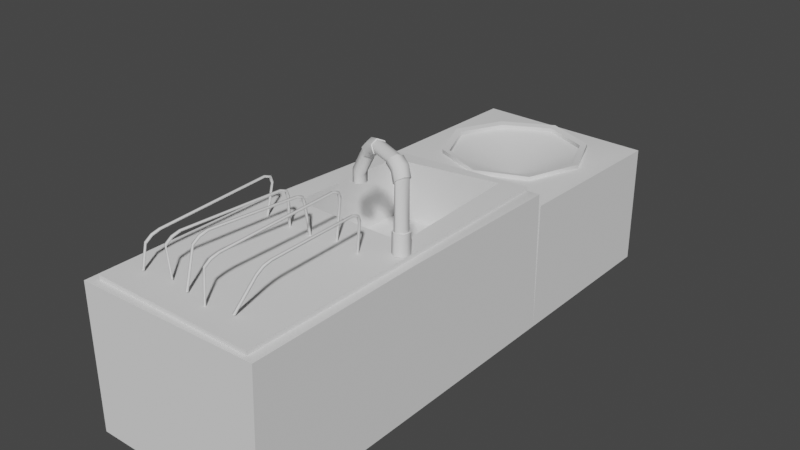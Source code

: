 # Source: dishwashing_station.blend  (saved by Blender 3.4.6; exported with 4.5.12 LTS)
import bpy
from mathutils import Matrix  # noqa: F401  (used for matrix-valued properties, if any)

bpy.ops.wm.read_factory_settings(use_empty=True)
scene = bpy.context.scene
scene.name = 'Scene'

# ---- collections
col_collection = bpy.data.collections.new('Collection'); scene.collection.children.link(col_collection)

# ---- node groups
ng_auto_smooth = bpy.data.node_groups.new('Auto Smooth', 'GeometryNodeTree')
_s = ng_auto_smooth.interface.new_socket(name='Geometry', in_out='OUTPUT', socket_type='NodeSocketGeometry')
_s = ng_auto_smooth.interface.new_socket(name='Geometry', in_out='INPUT', socket_type='NodeSocketGeometry')
_s = ng_auto_smooth.interface.new_socket(name='Angle', in_out='INPUT', socket_type='NodeSocketFloat')
_s.subtype = 'ANGLE'
_s.min_value = 0.0
_s.max_value = 3.142
ng_auto_smooth.is_modifier = True
_N = ng_auto_smooth.nodes; _L = ng_auto_smooth.links
n0 = _N.new('NodeGroupOutput'); n0.name = 'Group Output'; n0.location = (480, -100)
n1 = _N.new('NodeGroupInput'); n1.name = 'Group Input'; n1.location = (-420, -300)
n2 = _N.new('NodeGroupInput'); n2.name = 'Group Input.001'; n2.location = (-60, -100)
n3 = _N.new('GeometryNodeSetShadeSmooth'); n3.name = 'Set Shade Smooth'; n3.location = (120, -100)
n3.domain = 'EDGE'
n4 = _N.new('GeometryNodeSetShadeSmooth'); n4.name = 'Set Shade Smooth.001'; n4.location = (300, -100)
n5 = _N.new('GeometryNodeInputMeshEdgeAngle'); n5.name = 'Edge Angle'; n5.location = (-420, -220)
n6 = _N.new('GeometryNodeInputEdgeSmooth'); n6.name = 'Is Edge Smooth'; n6.location = (-60, -160)
n7 = _N.new('GeometryNodeInputShadeSmooth'); n7.name = 'Is Face Smooth'; n7.location = (-240, -340)
n8 = _N.new('FunctionNodeBooleanMath'); n8.name = 'Boolean Math'; n8.location = (-60, -220)
n9 = _N.new('FunctionNodeCompare'); n9.name = 'Compare'; n9.location = (-240, -180)
n9.operation = 'LESS_EQUAL'
_L.new(n5.outputs[0], n9.inputs[0])
_L.new(n4.outputs[0], n0.inputs[0])
_L.new(n1.outputs[1], n9.inputs[1])
_L.new(n9.outputs[0], n8.inputs[0])
_L.new(n7.outputs[0], n8.inputs[1])
_L.new(n2.outputs[0], n3.inputs[0])
_L.new(n6.outputs[0], n3.inputs[1])
_L.new(n3.outputs[0], n4.inputs[0])
_L.new(n8.outputs[0], n3.inputs[2])
n0.is_active_output = True

# ---- world
world_world = bpy.data.worlds.new('World'); scene.world = world_world
world_world.use_nodes = True; world_world.node_tree.nodes.clear()
_N = world_world.node_tree.nodes; _L = world_world.node_tree.links
n0 = _N.new('ShaderNodeOutputWorld'); n0.name = 'World Output'; n0.location = (300, 300)
n1 = _N.new('ShaderNodeBackground'); n1.name = 'Background'; n1.location = (10, 300)
n1.inputs[0].default_value = (0.05088, 0.05088, 0.05088, 1.0)
_L.new(n1.outputs[0], n0.inputs[0])
n0.is_active_output = True
world_world.color = (0.05088, 0.05088, 0.05088)
world_world.use_sun_shadow = False
world_world.sun_shadow_jitter_overblur = 0.0

# ---- meshes
me_plane_001 = bpy.data.meshes.new('Plane.001')
me_plane_001.from_pydata([(-1.0, 1.0, 0.0), (1.0, 1.0, 0.0), (-1.0, 3.0, 0.0), (1.0, 3.0, 0.0), (1.0, -1.0, 0.0), (-1.0, 1.0, 0.0), (1.0, 1.0, 0.0), (-1.0, -3.0, 0.0), (1.0, -3.0, 0.0), (-1.0, -1.0, 0.0), (-0.8613, 0.8503, 1.532), (0.9064, -1.0, 1.595), (0.895, 0.893, 1.595), (-0.9064, -1.0, 1.595), (-0.9064, -2.906, 1.595), (0.9064, -2.906, 1.595), (1.0, -1.0, 1.595), (1.013, 0.9439, 1.572), (-1.015, 0.9341, 1.485), (-1.0, -1.0, 1.595), (-1.0, -3.0, 1.595), (1.004, -2.944, 1.586), (-0.6201, -0.793, 1.641), (0.7047, -0.8112, 1.648), (0.6917, 0.6917, 1.691), (-0.6567, 0.6791, 1.579), (-0.9064, -2.906, 1.641), (0.9064, -2.906, 1.641), (-0.9064, -1.0, 1.641), (0.9064, -1.0, 1.641), (0.895, 0.893, 1.641), (-0.8613, 0.8503, 1.579), (-0.6201, -0.793, 0.9723), (0.7047, -0.8112, 0.9792), (0.6978, 0.7172, 1.014), (-0.6567, 0.6791, 0.9099), (0.7427, -0.9873, 2.294), (0.7978, -1.022, 2.354), (0.7039, -0.9687, 2.396), (0.6088, -0.9246, 2.434), (0.657, -0.9552, 2.501), (0.7559, -0.9984, 2.46), (0.3811, -0.8258, 2.429), (0.3468, -0.8186, 2.501), (0.2884, -0.7883, 2.401), (0.2145, -0.7591, 2.333), (0.175, -0.7487, 2.407), (0.2518, -0.7784, 2.474), (-0.01017, -0.6707, 2.126), (-0.01552, -0.6033, 2.151), (0.03429, -0.5544, 2.133), (0.08946, -0.573, 2.091), (0.09481, -0.6404, 2.066), (0.045, -0.6893, 2.084), (0.7994, -1.009, 2.352), (0.6605, -0.9435, 2.497), (0.8517, -0.9676, 2.383), (0.7118, -0.9016, 2.528), (0.8588, -0.8993, 2.36), (0.7196, -0.8338, 2.504), (0.8134, -0.8723, 2.304), (0.6745, -0.8072, 2.449), (0.7607, -0.9133, 2.274), (0.6238, -0.8495, 2.417), (0.6155, -0.917, 2.441), (0.7539, -0.9818, 2.297), (0.8617, -0.9736, 2.388), (0.8154, -0.9492, 2.494), (0.7157, -0.9047, 2.54), (0.8689, -0.8917, 2.362), (0.8248, -0.87, 2.468), (0.7264, -0.8246, 2.51), (0.8123, -0.8598, 2.301), (0.7741, -0.8381, 2.405), (0.6767, -0.7963, 2.442), (0.7504, -0.9076, 2.269), (0.7128, -0.8873, 2.368), (0.62, -0.8469, 2.405), (-0.01227, -0.6716, 1.984), (-0.01763, -0.6041, 1.984), (0.03219, -0.5553, 1.984), (0.08736, -0.5738, 1.984), (0.09271, -0.6413, 1.984), (0.04289, -0.6901, 1.984), (0.8778, -0.9989, 1.86), (0.8179, -1.036, 1.861), (0.7606, -1.002, 1.857), (0.8799, -0.9277, 1.857), (0.8225, -0.8935, 1.853), (0.7631, -0.9305, 1.854), (0.826, -1.065, 1.646), (0.7482, -1.02, 1.641), (0.904, -1.021, 1.646), (0.9046, -0.9312, 1.641), (0.8268, -0.8858, 1.636), (0.7488, -0.9304, 1.637), (0.8178, -1.054, 1.862), (0.745, -1.01, 1.857), (0.8932, -1.008, 1.862), (0.8955, -0.9189, 1.857), (0.8225, -0.8756, 1.853), (0.7476, -0.9215, 1.853), (0.3513, -0.8103, 2.497), (0.1808, -0.7409, 2.404), (0.3584, -0.7488, 2.532), (0.1874, -0.6787, 2.441), (0.3978, -0.695, 2.505), (0.2272, -0.6255, 2.413), (0.4291, -0.7024, 2.444), (0.2603, -0.6344, 2.347), (0.4218, -0.7637, 2.409), (0.254, -0.6968, 2.31), (0.2139, -0.7499, 2.338), (0.3825, -0.8176, 2.435), (0.3557, -0.7484, 2.542), (0.2597, -0.708, 2.515), (0.1812, -0.677, 2.449), (0.4, -0.6864, 2.51), (0.3043, -0.647, 2.484), (0.2274, -0.6161, 2.417), (0.4339, -0.6947, 2.439), (0.3412, -0.6557, 2.411), (0.2666, -0.6275, 2.343), (0.4248, -0.7641, 2.399), (0.3338, -0.7268, 2.369), (0.2602, -0.699, 2.302), (0.5085, -1.205, 1.644), (0.5143, -1.225, 1.641), (0.5343, -1.219, 1.638), (0.5285, -1.199, 1.641), (0.4545, -2.63, 1.663), (0.4616, -2.613, 1.653), (0.4802, -2.622, 1.649), (0.4732, -2.64, 1.659), (0.5746, -1.242, 1.996), (0.5972, -1.36, 2.1), (0.5893, -1.281, 2.07), (0.5777, -1.257, 1.979), (0.6005, -1.374, 2.084), (0.5925, -1.295, 2.053), (0.5984, -1.252, 1.979), (0.6212, -1.369, 2.085), (0.6133, -1.291, 2.054), (0.6179, -1.356, 2.101), (0.5953, -1.238, 1.996), (0.61, -1.277, 2.07), (0.6252, -2.347, 2.103), (0.5926, -2.487, 2.014), (0.6169, -2.431, 2.077), (0.629, -2.336, 2.086), (0.5964, -2.476, 1.995), (0.6207, -2.42, 2.059), (0.6495, -2.342, 2.087), (0.6169, -2.482, 1.997), (0.6412, -2.426, 2.061), (0.6131, -2.493, 2.015), (0.6457, -2.352, 2.105), (0.6373, -2.437, 2.079), (0.2098, -1.15, 1.639), (0.2156, -1.17, 1.636), (0.2356, -1.164, 1.632), (0.2299, -1.144, 1.636), (0.1553, -2.674, 1.644), (0.1623, -2.657, 1.634), (0.181, -2.666, 1.631), (0.1739, -2.683, 1.641), (0.2709, -1.159, 2.094), (0.2935, -1.276, 2.199), (0.2857, -1.198, 2.168), (0.274, -1.173, 2.077), (0.2969, -1.29, 2.183), (0.2889, -1.212, 2.152), (0.2948, -1.169, 2.078), (0.3176, -1.286, 2.183), (0.3096, -1.207, 2.152), (0.3142, -1.272, 2.199), (0.2917, -1.154, 2.095), (0.3064, -1.193, 2.169), (0.1975, -2.512, 2.091), (0.165, -2.652, 2.001), (0.1892, -2.596, 2.065), (0.2014, -2.501, 2.073), (0.1687, -2.641, 1.983), (0.1931, -2.585, 2.047), (0.2219, -2.507, 2.075), (0.1893, -2.647, 1.984), (0.2136, -2.591, 2.048), (0.1855, -2.658, 2.003), (0.218, -2.517, 2.092), (0.2097, -2.602, 2.066), (-0.05164, -1.222, 1.64), (-0.04731, -1.239, 1.639), (-0.02727, -1.233, 1.636), (-0.0316, -1.216, 1.637), (-0.1109, -2.63, 1.663), (-0.1038, -2.613, 1.653), (-0.08518, -2.622, 1.649), (-0.09225, -2.64, 1.659), (-0.02599, -1.304, 2.014), (-0.003403, -1.422, 2.118), (-0.01127, -1.343, 2.088), (-0.02293, -1.319, 1.997), (-4.482e-05, -1.436, 2.102), (-0.008059, -1.357, 2.071), (-0.002183, -1.314, 1.997), (0.02065, -1.431, 2.103), (0.01267, -1.353, 2.072), (0.01729, -1.418, 2.119), (-0.005247, -1.3, 2.014), (0.009457, -1.339, 2.088), (-0.06566, -2.394, 2.158), (-0.09822, -2.535, 2.068), (-0.07398, -2.479, 2.132), (-0.0618, -2.384, 2.14), (-0.09446, -2.524, 2.05), (-0.0701, -2.468, 2.114), (-0.04132, -2.39, 2.141), (-0.07394, -2.53, 2.051), (-0.04962, -2.474, 2.115), (-0.07771, -2.541, 2.069), (-0.04517, -2.4, 2.159), (-0.0535, -2.484, 2.133), (-0.3157, -1.217, 1.645), (-0.3099, -1.237, 1.642), (-0.2898, -1.231, 1.639), (-0.2956, -1.211, 1.642), (-0.3705, -2.571, 1.66), (-0.3634, -2.553, 1.65), (-0.3448, -2.563, 1.647), (-0.3518, -2.58, 1.657), (-0.2477, -1.286, 2.002), (-0.2251, -1.404, 2.107), (-0.233, -1.325, 2.076), (-0.2446, -1.301, 1.985), (-0.2218, -1.417, 2.09), (-0.2298, -1.339, 2.059), (-0.2239, -1.296, 1.986), (-0.2011, -1.413, 2.091), (-0.209, -1.334, 2.06), (-0.2044, -1.399, 2.107), (-0.227, -1.281, 2.003), (-0.2123, -1.32, 2.076), (-0.3243, -2.471, 2.098), (-0.3569, -2.612, 2.008), (-0.3326, -2.556, 2.072), (-0.3204, -2.461, 2.08), (-0.3531, -2.601, 1.99), (-0.3287, -2.545, 2.054), (-0.3, -2.467, 2.082), (-0.3326, -2.607, 1.991), (-0.3083, -2.551, 2.055), (-0.3363, -2.618, 2.01), (-0.3038, -2.477, 2.099), (-0.3121, -2.561, 2.073), (-0.6224, -1.205, 1.644), (-0.6166, -1.225, 1.641), (-0.5966, -1.219, 1.638), (-0.6023, -1.199, 1.641), (-0.6763, -2.63, 1.663), (-0.6692, -2.613, 1.653), (-0.6506, -2.622, 1.649), (-0.6577, -2.64, 1.659), (-0.5846, -1.155, 1.996), (-0.562, -1.273, 2.1), (-0.5699, -1.194, 2.07), (-0.5815, -1.17, 1.979), (-0.5586, -1.287, 2.084), (-0.5666, -1.208, 2.053), (-0.5608, -1.165, 1.979), (-0.5379, -1.283, 2.085), (-0.5459, -1.204, 2.054), (-0.5413, -1.269, 2.101), (-0.5638, -1.151, 1.996), (-0.5491, -1.19, 2.07), (-0.605, -2.465, 2.018), (-0.6376, -2.605, 1.929), (-0.6133, -2.549, 1.992), (-0.6012, -2.454, 2.001), (-0.6338, -2.594, 1.91), (-0.6095, -2.538, 1.974), (-0.5807, -2.46, 2.002), (-0.6133, -2.6, 1.912), (-0.589, -2.544, 1.975), (-0.6171, -2.611, 1.93), (-0.5845, -2.47, 2.02), (-0.5929, -2.554, 1.994), (0.5202, 1.48, 1.45), (0.5757, 1.424, 1.464), (0.006126, 1.206, 1.457), (0.006126, 1.285, 1.443), (-1.005, 3.001, 1.371), (-1.0, 1.0, 1.419), (1.0, 1.0, 1.419), (1.011, 2.97, 1.375), (-0.5202, 1.48, 1.45), (-0.5757, 1.424, 1.464), (-0.8197, 2.0, 1.464), (-0.7407, 2.0, 1.45), (0.0, 2.0, 1.14), (-0.5884, 2.575, 1.395), (-0.5329, 2.519, 1.381), (-0.5757, 1.424, 1.419), (-0.5202, 1.48, 1.405), (0.5757, 1.424, 1.419), (0.5202, 1.48, 1.405), (0.5757, 2.576, 1.419), (0.5202, 2.52, 1.405), (-0.7407, 2.0, 1.405), (-0.8197, 2.0, 1.419), (0.006126, 1.285, 1.398), (0.006126, 1.206, 1.411), (0.7451, 1.983, 1.426), (0.8241, 1.983, 1.44), (0.0, 2.741, 1.405), (0.0, 2.82, 1.419), (0.7451, 1.983, 1.472), (0.8241, 1.983, 1.486), (0.5757, 2.576, 1.464), (0.5202, 2.52, 1.45), (0.0, 2.741, 1.45), (0.0, 2.82, 1.464), (-0.5884, 2.575, 1.44), (-0.5329, 2.519, 1.426)], [], [(0, 2, 3, 1), (9, 5, 6, 4), (7, 9, 4, 8), (13, 14, 26, 28), (10, 13, 28, 31), (9, 7, 20, 19), (4, 6, 17, 16), (5, 9, 19, 18), (7, 8, 21, 20), (6, 5, 18, 17), (8, 4, 16, 21), (12, 11, 16, 17), (10, 12, 17, 18), (14, 13, 19, 20), (15, 14, 20, 21), (13, 10, 18, 19), (11, 15, 21, 16), (24, 25, 35, 34), (26, 27, 29, 28), (11, 12, 30, 29), (15, 11, 29, 27), (14, 15, 27, 26), (12, 10, 31, 30), (23, 22, 28, 29), (24, 23, 29, 30), (25, 24, 30, 31), (22, 25, 31, 28), (32, 33, 34, 35), (22, 23, 33, 32), (25, 22, 32, 35), (23, 24, 34, 33), (55, 102, 113, 64), (85, 54, 65, 86), (109, 51, 50, 107), (111, 52, 51, 109), (112, 53, 52, 111), (46, 45, 44, 47), (87, 58, 56, 84), (105, 49, 48, 103), (88, 60, 58, 87), (89, 62, 60, 88), (86, 65, 62, 89), (40, 39, 38, 41), (57, 104, 102, 55), (107, 50, 49, 105), (59, 106, 104, 57), (61, 108, 106, 59), (63, 110, 108, 61), (64, 113, 110, 63), (61, 59, 71, 74), (54, 56, 66, 37), (58, 60, 72, 69), (62, 65, 36, 75), (65, 54, 37, 36), (59, 57, 68, 71), (63, 61, 74, 77), (56, 58, 69, 66), (64, 63, 77, 39), (60, 62, 75, 72), (55, 64, 39, 40), (57, 55, 40, 68), (84, 56, 54, 85), (41, 38, 36, 37), (37, 66, 67, 41), (41, 67, 68, 40), (66, 69, 70, 67), (67, 70, 71, 68), (69, 72, 73, 70), (70, 73, 74, 71), (72, 75, 76, 73), (73, 76, 77, 74), (75, 36, 38, 76), (76, 38, 39, 77), (50, 51, 81, 80), (49, 50, 80, 79), (48, 49, 79, 78), (52, 53, 83, 82), (53, 48, 78, 83), (51, 52, 82, 81), (83, 78, 79, 80, 81, 82), (84, 85, 96, 98), (88, 87, 99, 100), (89, 88, 100, 101), (85, 86, 97, 96), (92, 98, 96, 90), (91, 97, 101, 95), (95, 101, 100, 94), (94, 100, 99, 93), (93, 99, 98, 92), (90, 96, 97, 91), (90, 91, 95, 94, 93, 92), (87, 84, 98, 99), (86, 89, 101, 97), (103, 112, 45, 46), (105, 103, 46, 116), (109, 107, 119, 122), (102, 104, 114, 43), (106, 108, 120, 117), (110, 113, 42, 123), (113, 102, 43, 42), (107, 105, 116, 119), (111, 109, 122, 125), (104, 106, 117, 114), (112, 111, 125, 45), (108, 110, 123, 120), (103, 48, 53, 112), (47, 44, 42, 43), (43, 114, 115, 47), (47, 115, 116, 46), (114, 117, 118, 115), (115, 118, 119, 116), (117, 120, 121, 118), (118, 121, 122, 119), (120, 123, 124, 121), (121, 124, 125, 122), (123, 42, 44, 124), (124, 44, 45, 125), (138, 149, 146, 135), (126, 134, 144, 129), (141, 152, 149, 138), (143, 156, 152, 141), (128, 140, 137, 127), (135, 146, 156, 143), (129, 144, 140, 128), (147, 130, 133, 155), (150, 131, 130, 147), (153, 132, 131, 150), (155, 133, 132, 153), (135, 143, 145, 136), (136, 145, 144, 134), (134, 137, 139, 136), (136, 139, 138, 135), (137, 140, 142, 139), (139, 142, 141, 138), (140, 144, 145, 142), (142, 145, 143, 141), (147, 155, 157, 148), (148, 157, 156, 146), (146, 149, 151, 148), (148, 151, 150, 147), (149, 152, 154, 151), (151, 154, 153, 150), (152, 156, 157, 154), (154, 157, 155, 153), (127, 137, 134, 126), (170, 181, 178, 167), (158, 166, 176, 161), (173, 184, 181, 170), (175, 188, 184, 173), (160, 172, 169, 159), (167, 178, 188, 175), (161, 176, 172, 160), (179, 162, 165, 187), (182, 163, 162, 179), (185, 164, 163, 182), (187, 165, 164, 185), (167, 175, 177, 168), (168, 177, 176, 166), (166, 169, 171, 168), (168, 171, 170, 167), (169, 172, 174, 171), (171, 174, 173, 170), (172, 176, 177, 174), (174, 177, 175, 173), (179, 187, 189, 180), (180, 189, 188, 178), (178, 181, 183, 180), (180, 183, 182, 179), (181, 184, 186, 183), (183, 186, 185, 182), (184, 188, 189, 186), (186, 189, 187, 185), (159, 169, 166, 158), (202, 213, 210, 199), (190, 198, 208, 193), (205, 216, 213, 202), (207, 220, 216, 205), (192, 204, 201, 191), (199, 210, 220, 207), (193, 208, 204, 192), (211, 194, 197, 219), (214, 195, 194, 211), (217, 196, 195, 214), (219, 197, 196, 217), (199, 207, 209, 200), (200, 209, 208, 198), (198, 201, 203, 200), (200, 203, 202, 199), (201, 204, 206, 203), (203, 206, 205, 202), (204, 208, 209, 206), (206, 209, 207, 205), (211, 219, 221, 212), (212, 221, 220, 210), (210, 213, 215, 212), (212, 215, 214, 211), (213, 216, 218, 215), (215, 218, 217, 214), (216, 220, 221, 218), (218, 221, 219, 217), (191, 201, 198, 190), (234, 245, 242, 231), (222, 230, 240, 225), (237, 248, 245, 234), (239, 252, 248, 237), (224, 236, 233, 223), (231, 242, 252, 239), (225, 240, 236, 224), (243, 226, 229, 251), (246, 227, 226, 243), (249, 228, 227, 246), (251, 229, 228, 249), (231, 239, 241, 232), (232, 241, 240, 230), (230, 233, 235, 232), (232, 235, 234, 231), (233, 236, 238, 235), (235, 238, 237, 234), (236, 240, 241, 238), (238, 241, 239, 237), (243, 251, 253, 244), (244, 253, 252, 242), (242, 245, 247, 244), (244, 247, 246, 243), (245, 248, 250, 247), (247, 250, 249, 246), (248, 252, 253, 250), (250, 253, 251, 249), (223, 233, 230, 222), (266, 277, 274, 263), (254, 262, 272, 257), (269, 280, 277, 266), (271, 284, 280, 269), (256, 268, 265, 255), (263, 274, 284, 271), (257, 272, 268, 256), (275, 258, 261, 283), (278, 259, 258, 275), (281, 260, 259, 278), (283, 261, 260, 281), (263, 271, 273, 264), (264, 273, 272, 262), (262, 265, 267, 264), (264, 267, 266, 263), (265, 268, 270, 267), (267, 270, 269, 266), (268, 272, 273, 270), (270, 273, 271, 269), (275, 283, 285, 276), (276, 285, 284, 274), (274, 277, 279, 276), (276, 279, 278, 275), (277, 280, 282, 279), (279, 282, 281, 278), (280, 284, 285, 282), (282, 285, 283, 281), (255, 265, 262, 254), (313, 298, 306), (3, 2, 290, 293), (0, 1, 292, 291), (1, 3, 293, 292), (2, 0, 291, 290), (307, 298, 300), (302, 309, 298), (304, 311, 298), (301, 308, 299, 290, 291), (299, 314, 305, 293, 290), (309, 304, 298), (298, 311, 306), (296, 295, 294, 297), (305, 312, 303, 292, 293), (303, 310, 301, 291, 292), (307, 302, 298), (299, 308, 296, 321), (308, 301, 295, 296), (313, 306, 318, 319), (300, 313, 319, 322), (305, 314, 320, 317), (304, 309, 289, 286), (311, 304, 286, 315), (314, 299, 321, 320), (298, 313, 300), (288, 287, 286, 289), (316, 317, 318, 315), (320, 321, 322, 319), (321, 296, 297, 322), (295, 288, 289, 294), (287, 316, 315, 286), (317, 320, 319, 318), (312, 305, 317, 316), (307, 300, 322, 297), (302, 307, 297, 294), (301, 310, 288, 295), (306, 311, 315, 318), (309, 302, 294, 289), (310, 303, 287, 288), (303, 312, 316, 287)])
me_plane_001.polygons.foreach_set('use_smooth', [True] * 297)
_k = set([(0, 1), (0, 2), (0, 291), (1, 3), (1, 292), (2, 3), (2, 290), (3, 293), (4, 6), (4, 8), (5, 6), (5, 9), (5, 18), (6, 17), (7, 8), (7, 9), (7, 20), (8, 21), (10, 12), (10, 13), (10, 31), (11, 12), (11, 15), (12, 30), (13, 14), (14, 15), (14, 26), (15, 27), (16, 17), (16, 21), (17, 18), (18, 19), (19, 20), (20, 21), (22, 23), (22, 25), (22, 32), (23, 24), (23, 33), (24, 25), (24, 34), (25, 35), (26, 27), (26, 28), (27, 29), (28, 31), (29, 30), (30, 31), (32, 33), (32, 35), (33, 34), (34, 35), (36, 37), (36, 75), (37, 66), (39, 40), (39, 77), (40, 68), (42, 43), (42, 123), (43, 114), (45, 46), (45, 125), (46, 116), (54, 56), (54, 65), (55, 57), (55, 64), (56, 58), (57, 59), (58, 60), (59, 61), (60, 62), (61, 63), (62, 65), (63, 64), (66, 69), (68, 71), (69, 72), (71, 74), (72, 75), (74, 77), (78, 79), (78, 83), (79, 80), (80, 81), (81, 82), (82, 83), (84, 85), (84, 87), (85, 86), (86, 89), (87, 88), (88, 89), (90, 91), (90, 92), (91, 95), (92, 93), (93, 94), (94, 95), (96, 97), (96, 98), (97, 101), (98, 99), (99, 100), (100, 101), (102, 104), (102, 113), (103, 105), (103, 112), (104, 106), (105, 107), (106, 108), (107, 109), (108, 110), (109, 111), (110, 113), (111, 112), (114, 117), (116, 119), (117, 120), (119, 122), (120, 123), (122, 125), (286, 289), (286, 315), (287, 288), (287, 316), (288, 295), (289, 294), (290, 291), (290, 293), (291, 292), (292, 293), (294, 297), (295, 296), (296, 321), (297, 322), (299, 308), (299, 314), (300, 307), (300, 313), (301, 308), (301, 310), (302, 307), (302, 309), (303, 310), (303, 312), (304, 309), (304, 311), (305, 312), (305, 314), (306, 311), (306, 313), (315, 318), (316, 317), (317, 320), (318, 319), (319, 322), (320, 321)])
me_plane_001.attributes.new('sharp_edge', 'BOOLEAN', 'EDGE').data.foreach_set('value', [ (min(e.vertices), max(e.vertices)) in _k for e in me_plane_001.edges])
_uv = me_plane_001.uv_layers.new(name='UVMap')
_uv.uv.foreach_set('vector', [0.0, 0.0, 0.0, 1.0, 1.0, 1.0, 1.0, 0.0, 0.0, 0.0, 0.0, 1.0, 1.0, 1.0, 1.0, 0.0, 0.0, 0.0, 0.0, 1.0, 1.0, 1.0, 1.0, 0.0, 0.04679, 1.0, 0.04679, 0.04679, 0.04679, 0.04679, 0.04679, 1.0, 0.04679, 0.9532, 0.04679, 0.0, 0.04679, 0.0, 0.04679, 0.9532, 0.0, 1.0, 0.0, 0.0, 0.0, 0.0, 0.0, 1.0, 1.0, 0.0, 1.0, 1.0, 1.0, 1.0, 1.0, 0.0, 0.0, 1.0, 0.0, 0.0, 0.0, 0.0, 0.0, 1.0, 0.0, 0.0, 1.0, 0.0, 1.0, 0.0, 0.0, 0.0, 1.0, 1.0, 0.0, 1.0, 0.0, 1.0, 1.0, 1.0, 1.0, 0.0, 1.0, 1.0, 1.0, 1.0, 1.0, 0.0, 0.9532, 0.9532, 0.9532, 0.0, 1.0, 0.0, 1.0, 1.0, 0.04679, 0.9532, 0.9532, 0.9532, 1.0, 1.0, 0.0, 1.0, 0.04679, 0.04679, 0.04679, 1.0, 0.0, 1.0, 0.0, 0.0, 0.9532, 0.04679, 0.04679, 0.04679, 0.0, 0.0, 1.0, 0.0, 0.04679, 0.0, 0.04679, 0.9532, 0.0, 1.0, 0.0, 0.0, 0.9532, 1.0, 0.9532, 0.04679, 1.0, 0.0, 1.0, 1.0, 0.8458, 0.8458, 0.1542, 0.8458, 0.1542, 0.8458, 0.8458, 0.8458, 0.04679, 0.04679, 0.9532, 0.04679, 0.9532, 1.0, 0.04679, 1.0, 0.9532, 0.0, 0.9532, 0.9532, 0.9532, 0.9532, 0.9532, 0.0, 0.9532, 0.04679, 0.9532, 1.0, 0.9532, 1.0, 0.9532, 0.04679, 0.04679, 0.04679, 0.9532, 0.04679, 0.9532, 0.04679, 0.04679, 0.04679, 0.9532, 0.9532, 0.04679, 0.9532, 0.04679, 0.9532, 0.9532, 0.9532, 0.8458, 0.1074, 0.1542, 0.1074, 0.04679, 0.0, 0.9532, 0.0, 0.8458, 0.8458, 0.8458, 0.1074, 0.9532, 0.0, 0.9532, 0.9532, 0.1542, 0.8458, 0.8458, 0.8458, 0.9532, 0.9532, 0.04679, 0.9532, 0.1542, 0.1074, 0.1542, 0.8458, 0.04679, 0.9532, 0.04679, 0.0, 0.1542, 0.1074, 0.8458, 0.1074, 0.8458, 0.8458, 0.1542, 0.8458, 0.1542, 0.1074, 0.8458, 0.1074, 0.8458, 0.1074, 0.1542, 0.1074, 0.1542, 0.8458, 0.1542, 0.1074, 0.1542, 0.1074, 0.1542, 0.8458, 0.8458, 0.1074, 0.8458, 0.8458, 0.8458, 0.8458, 0.8458, 0.1074, 0.4144, 1.0, 0.602, 1.0, 0.5926, 0.8333, 0.429, 0.8333, 0.08446, 1.0, 0.2767, 1.0, 0.272, 0.8333, 0.08966, 0.8333, 0.7567, 0.5, 1.0, 0.5, 1.0, 0.3333, 0.7497, 0.3333, 0.7606, 0.6667, 1.0, 0.6667, 1.0, 0.5, 0.7567, 0.5, 0.7574, 0.8333, 1.0, 0.8333, 1.0, 0.6667, 0.7606, 0.6667, 0.7504, 1.0, 0.7574, 0.8333, 0.6667, 0.8192, 0.6667, 0.9295, 0.08341, 0.3333, 0.2776, 0.3333, 0.2789, 0.1667, 0.08157, 0.1667, 0.7471, 0.1667, 1.0, 0.1667, 1.0, 0.0, 0.7504, 0.0, 0.08849, 0.5, 0.2729, 0.5, 0.2776, 0.3333, 0.08341, 0.3333, 0.09186, 0.6667, 0.2705, 0.6667, 0.2729, 0.5, 0.08849, 0.5, 0.08966, 0.8333, 0.272, 0.8333, 0.2705, 0.6667, 0.09186, 0.6667, 0.4144, 1.0, 0.429, 0.8333, 0.3333, 0.8059, 0.3333, 0.8656, 0.408, 0.1667, 0.6068, 0.1667, 0.602, 0.0, 0.4144, 0.0, 0.7497, 0.3333, 1.0, 0.3333, 1.0, 0.1667, 0.7471, 0.1667, 0.4123, 0.3333, 0.6034, 0.3333, 0.6068, 0.1667, 0.408, 0.1667, 0.4264, 0.5, 0.5943, 0.5, 0.6034, 0.3333, 0.4123, 0.3333, 0.4356, 0.6667, 0.5875, 0.6667, 0.5943, 0.5, 0.4264, 0.5, 0.429, 0.8333, 0.5926, 0.8333, 0.5875, 0.6667, 0.4356, 0.6667, 0.4264, 0.5, 0.4123, 0.3333, 0.4123, 0.3333, 0.4264, 0.5, 0.2767, 0.0, 0.2789, 0.1667, 0.2789, 0.1667, 0.2767, 0.0, 0.2776, 0.3333, 0.2729, 0.5, 0.2729, 0.5, 0.2776, 0.3333, 0.2705, 0.6667, 0.272, 0.8333, 0.272, 0.8333, 0.2705, 0.6667, 0.272, 0.8333, 0.2767, 1.0, 0.2767, 1.0, 0.272, 0.8333, 0.4123, 0.3333, 0.408, 0.1667, 0.408, 0.1667, 0.4123, 0.3333, 0.4356, 0.6667, 0.4264, 0.5, 0.4264, 0.5, 0.4356, 0.6667, 0.2789, 0.1667, 0.2776, 0.3333, 0.2776, 0.3333, 0.2789, 0.1667, 0.429, 0.8333, 0.4356, 0.6667, 0.4356, 0.6667, 0.429, 0.8333, 0.2729, 0.5, 0.2705, 0.6667, 0.2705, 0.6667, 0.2729, 0.5, 0.4144, 1.0, 0.429, 0.8333, 0.429, 0.8333, 0.4144, 1.0, 0.408, 0.1667, 0.4144, 0.0, 0.4144, 0.0, 0.408, 0.1667, 0.08157, 0.1667, 0.2789, 0.1667, 0.2767, 0.0, 0.08446, 0.0, 0.3333, 0.8656, 0.3333, 0.8059, 0.272, 0.8333, 0.2767, 1.0, 0.2767, 0.0, 0.2789, 0.1667, 0.3333, 0.1526, 0.3333, 0.0, 0.3333, 0.0, 0.3333, 0.1526, 0.408, 0.1667, 0.4144, 0.0, 0.2789, 0.1667, 0.2776, 0.3333, 0.3333, 0.4, 0.3333, 0.1526, 0.3333, 0.1526, 0.3333, 0.4, 0.4123, 0.3333, 0.408, 0.1667, 0.2776, 0.3333, 0.2729, 0.5, 0.3333, 0.5424, 0.3333, 0.4, 0.3333, 0.4, 0.3333, 0.5424, 0.4264, 0.5, 0.4123, 0.3333, 0.2729, 0.5, 0.2705, 0.6667, 0.3333, 0.6667, 0.3333, 0.5424, 0.3333, 0.5424, 0.3333, 0.6667, 0.4356, 0.6667, 0.4264, 0.5, 0.2705, 0.6667, 0.272, 0.8333, 0.3333, 0.8059, 0.3333, 0.6667, 0.3333, 0.6667, 0.3333, 0.8059, 0.429, 0.8333, 0.4356, 0.6667, 1.0, 0.3333, 1.0, 0.5, 1.0, 0.5, 1.0, 0.3333, 1.0, 0.1667, 1.0, 0.3333, 1.0, 0.3333, 1.0, 0.1667, 1.0, 0.0, 1.0, 0.1667, 1.0, 0.1667, 1.0, 0.0, 1.0, 0.6667, 1.0, 0.8333, 1.0, 0.8333, 1.0, 0.6667, 1.0, 0.8333, 1.0, 1.0, 1.0, 1.0, 1.0, 0.8333, 1.0, 0.5, 1.0, 0.6667, 1.0, 0.6667, 1.0, 0.5, 1.0, 0.8333, 1.0, 0.0, 1.0, 0.1667, 1.0, 0.3333, 1.0, 0.5, 1.0, 0.6667, 0.08157, 0.1667, 0.08446, 0.0, 0.08446, 0.0, 0.08157, 0.1667, 0.08849, 0.5, 0.08341, 0.3333, 0.08341, 0.3333, 0.08849, 0.5, 0.09186, 0.6667, 0.08849, 0.5, 0.08849, 0.5, 0.09186, 0.6667, 0.08446, 1.0, 0.08966, 0.8333, 0.08966, 0.8333, 0.08446, 1.0, 0.0, 0.1667, 0.08157, 0.1667, 0.08446, 0.0, 0.0, 0.0, 0.0, 0.8333, 0.08966, 0.8333, 0.09186, 0.6667, 0.0, 0.6667, 0.0, 0.6667, 0.09186, 0.6667, 0.08849, 0.5, 0.0, 0.5, 0.0, 0.5, 0.08849, 0.5, 0.08341, 0.3333, 0.0, 0.3333, 0.0, 0.3333, 0.08341, 0.3333, 0.08157, 0.1667, 0.0, 0.1667, 0.0, 1.0, 0.08446, 1.0, 0.08966, 0.8333, 0.0, 0.8333, 0.0, 0.0, 0.0, 0.8333, 0.0, 0.6667, 0.0, 0.5, 0.0, 0.3333, 0.0, 0.1667, 0.08341, 0.3333, 0.08157, 0.1667, 0.08157, 0.1667, 0.08341, 0.3333, 0.08966, 0.8333, 0.09186, 0.6667, 0.09186, 0.6667, 0.08966, 0.8333, 0.7504, 1.0, 0.7574, 0.8333, 0.7574, 0.8333, 0.7504, 1.0, 0.7471, 0.1667, 0.7504, 0.0, 0.7504, 0.0, 0.7471, 0.1667, 0.7567, 0.5, 0.7497, 0.3333, 0.7497, 0.3333, 0.7567, 0.5, 0.602, 0.0, 0.6068, 0.1667, 0.6068, 0.1667, 0.602, 0.0, 0.6034, 0.3333, 0.5943, 0.5, 0.5943, 0.5, 0.6034, 0.3333, 0.5875, 0.6667, 0.5926, 0.8333, 0.5926, 0.8333, 0.5875, 0.6667, 0.5926, 0.8333, 0.602, 1.0, 0.602, 1.0, 0.5926, 0.8333, 0.7497, 0.3333, 0.7471, 0.1667, 0.7471, 0.1667, 0.7497, 0.3333, 0.7606, 0.6667, 0.7567, 0.5, 0.7567, 0.5, 0.7606, 0.6667, 0.6068, 0.1667, 0.6034, 0.3333, 0.6034, 0.3333, 0.6068, 0.1667, 0.7574, 0.8333, 0.7606, 0.6667, 0.7606, 0.6667, 0.7574, 0.8333, 0.5943, 0.5, 0.5875, 0.6667, 0.5875, 0.6667, 0.5943, 0.5, 0.7504, 1.0, 1.0, 1.0, 1.0, 0.8333, 0.7574, 0.8333, 0.6667, 0.9295, 0.6667, 0.8192, 0.5926, 0.8333, 0.602, 1.0, 0.602, 0.0, 0.6068, 0.1667, 0.6667, 0.16, 0.6667, 0.0, 0.6667, 0.0, 0.6667, 0.16, 0.7471, 0.1667, 0.7504, 0.0, 0.6068, 0.1667, 0.6034, 0.3333, 0.6667, 0.3686, 0.6667, 0.16, 0.6667, 0.16, 0.6667, 0.3686, 0.7497, 0.3333, 0.7471, 0.1667, 0.6034, 0.3333, 0.5943, 0.5, 0.6667, 0.5209, 0.6667, 0.3686, 0.6667, 0.3686, 0.6667, 0.5209, 0.7567, 0.5, 0.7497, 0.3333, 0.5943, 0.5, 0.5875, 0.6667, 0.6667, 0.6667, 0.6667, 0.5209, 0.6667, 0.5209, 0.6667, 0.6667, 0.7606, 0.6667, 0.7567, 0.5, 0.5875, 0.6667, 0.5926, 0.8333, 0.6667, 0.8192, 0.6667, 0.6667, 0.6667, 0.6667, 0.6667, 0.8192, 0.7574, 0.8333, 0.7606, 0.6667, 0.3637, 0.25, 0.6372, 0.25, 0.6378, 0.0, 0.3631, 0.0, 0.0, 1.0, 0.2572, 1.0, 0.2579, 0.75, 0.0, 0.75, 0.3635, 0.5, 0.6374, 0.5, 0.6372, 0.25, 0.3637, 0.25, 0.3628, 0.75, 0.638, 0.75, 0.6374, 0.5, 0.3635, 0.5, 0.0, 0.5, 0.2549, 0.5, 0.2543, 0.25, 0.0, 0.25, 0.3631, 1.0, 0.6378, 1.0, 0.638, 0.75, 0.3628, 0.75, 0.0, 0.75, 0.2579, 0.75, 0.2549, 0.5, 0.0, 0.5, 0.7349, 1.0, 1.0, 1.0, 1.0, 0.75, 0.734, 0.75, 0.7365, 0.25, 1.0, 0.25, 1.0, 0.0, 0.7349, 0.0, 0.7356, 0.5, 1.0, 0.5, 1.0, 0.25, 0.7365, 0.25, 0.734, 0.75, 1.0, 0.75, 1.0, 0.5, 0.7356, 0.5, 0.3631, 1.0, 0.3628, 0.75, 0.3333, 0.6909, 0.3333, 1.0, 0.3333, 1.0, 0.3333, 0.6909, 0.2579, 0.75, 0.2572, 1.0, 0.2572, 0.0, 0.2543, 0.25, 0.3333, 0.25, 0.3333, 0.25, 0.3333, 0.25, 0.3333, 0.25, 0.3637, 0.25, 0.3631, 0.0, 0.2543, 0.25, 0.2549, 0.5, 0.3333, 0.4336, 0.3333, 0.25, 0.3333, 0.25, 0.3333, 0.4336, 0.3635, 0.5, 0.3637, 0.25, 0.2549, 0.5, 0.2579, 0.75, 0.3333, 0.6909, 0.3333, 0.4336, 0.3333, 0.4336, 0.3333, 0.6909, 0.3628, 0.75, 0.3635, 0.5, 0.7349, 1.0, 0.734, 0.75, 0.6667, 0.7281, 0.6667, 1.0, 0.6667, 1.0, 0.6667, 0.7281, 0.638, 0.75, 0.6378, 1.0, 0.6378, 0.0, 0.6372, 0.25, 0.6667, 0.25, 0.6667, 0.25, 0.6667, 0.25, 0.6667, 0.25, 0.7365, 0.25, 0.7349, 0.0, 0.6372, 0.25, 0.6374, 0.5, 0.6667, 0.3961, 0.6667, 0.25, 0.6667, 0.25, 0.6667, 0.3961, 0.7356, 0.5, 0.7365, 0.25, 0.6374, 0.5, 0.638, 0.75, 0.6667, 0.7281, 0.6667, 0.3961, 0.6667, 0.3961, 0.6667, 0.7281, 0.734, 0.75, 0.7356, 0.5, 0.0, 0.25, 0.2543, 0.25, 0.2572, 0.0, 0.0, 0.0, 0.3637, 0.25, 0.6372, 0.25, 0.6378, 0.0, 0.3631, 0.0, 0.0, 1.0, 0.2572, 1.0, 0.2579, 0.75, 0.0, 0.75, 0.3635, 0.5, 0.6374, 0.5, 0.6372, 0.25, 0.3637, 0.25, 0.3628, 0.75, 0.638, 0.75, 0.6374, 0.5, 0.3635, 0.5, 0.0, 0.5, 0.2549, 0.5, 0.2543, 0.25, 0.0, 0.25, 0.3631, 1.0, 0.6378, 1.0, 0.638, 0.75, 0.3628, 0.75, 0.0, 0.75, 0.2579, 0.75, 0.2549, 0.5, 0.0, 0.5, 0.7349, 1.0, 1.0, 1.0, 1.0, 0.75, 0.734, 0.75, 0.7365, 0.25, 1.0, 0.25, 1.0, 0.0, 0.7349, 0.0, 0.7356, 0.5, 1.0, 0.5, 1.0, 0.25, 0.7365, 0.25, 0.734, 0.75, 1.0, 0.75, 1.0, 0.5, 0.7356, 0.5, 0.3631, 1.0, 0.3628, 0.75, 0.3333, 0.6909, 0.3333, 1.0, 0.3333, 1.0, 0.3333, 0.6909, 0.2579, 0.75, 0.2572, 1.0, 0.2572, 0.0, 0.2543, 0.25, 0.3333, 0.25, 0.3333, 0.25, 0.3333, 0.25, 0.3333, 0.25, 0.3637, 0.25, 0.3631, 0.0, 0.2543, 0.25, 0.2549, 0.5, 0.3333, 0.4336, 0.3333, 0.25, 0.3333, 0.25, 0.3333, 0.4336, 0.3635, 0.5, 0.3637, 0.25, 0.2549, 0.5, 0.2579, 0.75, 0.3333, 0.6909, 0.3333, 0.4336, 0.3333, 0.4336, 0.3333, 0.6909, 0.3628, 0.75, 0.3635, 0.5, 0.7349, 1.0, 0.734, 0.75, 0.6667, 0.7281, 0.6667, 1.0, 0.6667, 1.0, 0.6667, 0.7281, 0.638, 0.75, 0.6378, 1.0, 0.6378, 0.0, 0.6372, 0.25, 0.6667, 0.25, 0.6667, 0.25, 0.6667, 0.25, 0.6667, 0.25, 0.7365, 0.25, 0.7349, 0.0, 0.6372, 0.25, 0.6374, 0.5, 0.6667, 0.3961, 0.6667, 0.25, 0.6667, 0.25, 0.6667, 0.3961, 0.7356, 0.5, 0.7365, 0.25, 0.6374, 0.5, 0.638, 0.75, 0.6667, 0.7281, 0.6667, 0.3961, 0.6667, 0.3961, 0.6667, 0.7281, 0.734, 0.75, 0.7356, 0.5, 0.0, 0.25, 0.2543, 0.25, 0.2572, 0.0, 0.0, 0.0, 0.3637, 0.25, 0.6372, 0.25, 0.6378, 0.0, 0.3631, 0.0, 0.0, 1.0, 0.2572, 1.0, 0.2579, 0.75, 0.0, 0.75, 0.3635, 0.5, 0.6374, 0.5, 0.6372, 0.25, 0.3637, 0.25, 0.3628, 0.75, 0.638, 0.75, 0.6374, 0.5, 0.3635, 0.5, 0.0, 0.5, 0.2549, 0.5, 0.2543, 0.25, 0.0, 0.25, 0.3631, 1.0, 0.6378, 1.0, 0.638, 0.75, 0.3628, 0.75, 0.0, 0.75, 0.2579, 0.75, 0.2549, 0.5, 0.0, 0.5, 0.7349, 1.0, 1.0, 1.0, 1.0, 0.75, 0.734, 0.75, 0.7365, 0.25, 1.0, 0.25, 1.0, 0.0, 0.7349, 0.0, 0.7356, 0.5, 1.0, 0.5, 1.0, 0.25, 0.7365, 0.25, 0.734, 0.75, 1.0, 0.75, 1.0, 0.5, 0.7356, 0.5, 0.3631, 1.0, 0.3628, 0.75, 0.3333, 0.6909, 0.3333, 1.0, 0.3333, 1.0, 0.3333, 0.6909, 0.2579, 0.75, 0.2572, 1.0, 0.2572, 0.0, 0.2543, 0.25, 0.3333, 0.25, 0.3333, 0.25, 0.3333, 0.25, 0.3333, 0.25, 0.3637, 0.25, 0.3631, 0.0, 0.2543, 0.25, 0.2549, 0.5, 0.3333, 0.4336, 0.3333, 0.25, 0.3333, 0.25, 0.3333, 0.4336, 0.3635, 0.5, 0.3637, 0.25, 0.2549, 0.5, 0.2579, 0.75, 0.3333, 0.6909, 0.3333, 0.4336, 0.3333, 0.4336, 0.3333, 0.6909, 0.3628, 0.75, 0.3635, 0.5, 0.7349, 1.0, 0.734, 0.75, 0.6667, 0.7281, 0.6667, 1.0, 0.6667, 1.0, 0.6667, 0.7281, 0.638, 0.75, 0.6378, 1.0, 0.6378, 0.0, 0.6372, 0.25, 0.6667, 0.25, 0.6667, 0.25, 0.6667, 0.25, 0.6667, 0.25, 0.7365, 0.25, 0.7349, 0.0, 0.6372, 0.25, 0.6374, 0.5, 0.6667, 0.3961, 0.6667, 0.25, 0.6667, 0.25, 0.6667, 0.3961, 0.7356, 0.5, 0.7365, 0.25, 0.6374, 0.5, 0.638, 0.75, 0.6667, 0.7281, 0.6667, 0.3961, 0.6667, 0.3961, 0.6667, 0.7281, 0.734, 0.75, 0.7356, 0.5, 0.0, 0.25, 0.2543, 0.25, 0.2572, 0.0, 0.0, 0.0, 0.3637, 0.25, 0.6372, 0.25, 0.6378, 0.0, 0.3631, 0.0, 0.0, 1.0, 0.2572, 1.0, 0.2579, 0.75, 0.0, 0.75, 0.3635, 0.5, 0.6374, 0.5, 0.6372, 0.25, 0.3637, 0.25, 0.3628, 0.75, 0.638, 0.75, 0.6374, 0.5, 0.3635, 0.5, 0.0, 0.5, 0.2549, 0.5, 0.2543, 0.25, 0.0, 0.25, 0.3631, 1.0, 0.6378, 1.0, 0.638, 0.75, 0.3628, 0.75, 0.0, 0.75, 0.2579, 0.75, 0.2549, 0.5, 0.0, 0.5, 0.7349, 1.0, 1.0, 1.0, 1.0, 0.75, 0.734, 0.75, 0.7365, 0.25, 1.0, 0.25, 1.0, 0.0, 0.7349, 0.0, 0.7356, 0.5, 1.0, 0.5, 1.0, 0.25, 0.7365, 0.25, 0.734, 0.75, 1.0, 0.75, 1.0, 0.5, 0.7356, 0.5, 0.3631, 1.0, 0.3628, 0.75, 0.3333, 0.6909, 0.3333, 1.0, 0.3333, 1.0, 0.3333, 0.6909, 0.2579, 0.75, 0.2572, 1.0, 0.2572, 0.0, 0.2543, 0.25, 0.3333, 0.25, 0.3333, 0.25, 0.3333, 0.25, 0.3333, 0.25, 0.3637, 0.25, 0.3631, 0.0, 0.2543, 0.25, 0.2549, 0.5, 0.3333, 0.4336, 0.3333, 0.25, 0.3333, 0.25, 0.3333, 0.4336, 0.3635, 0.5, 0.3637, 0.25, 0.2549, 0.5, 0.2579, 0.75, 0.3333, 0.6909, 0.3333, 0.4336, 0.3333, 0.4336, 0.3333, 0.6909, 0.3628, 0.75, 0.3635, 0.5, 0.7349, 1.0, 0.734, 0.75, 0.6667, 0.7281, 0.6667, 1.0, 0.6667, 1.0, 0.6667, 0.7281, 0.638, 0.75, 0.6378, 1.0, 0.6378, 0.0, 0.6372, 0.25, 0.6667, 0.25, 0.6667, 0.25, 0.6667, 0.25, 0.6667, 0.25, 0.7365, 0.25, 0.7349, 0.0, 0.6372, 0.25, 0.6374, 0.5, 0.6667, 0.3961, 0.6667, 0.25, 0.6667, 0.25, 0.6667, 0.3961, 0.7356, 0.5, 0.7365, 0.25, 0.6374, 0.5, 0.638, 0.75, 0.6667, 0.7281, 0.6667, 0.3961, 0.6667, 0.3961, 0.6667, 0.7281, 0.734, 0.75, 0.7356, 0.5, 0.0, 0.25, 0.2543, 0.25, 0.2572, 0.0, 0.0, 0.0, 0.3637, 0.25, 0.6372, 0.25, 0.6378, 0.0, 0.3631, 0.0, 0.0, 1.0, 0.2572, 1.0, 0.2579, 0.75, 0.0, 0.75, 0.3635, 0.5, 0.6374, 0.5, 0.6372, 0.25, 0.3637, 0.25, 0.3628, 0.75, 0.638, 0.75, 0.6374, 0.5, 0.3635, 0.5, 0.0, 0.5, 0.2549, 0.5, 0.2543, 0.25, 0.0, 0.25, 0.3631, 1.0, 0.6378, 1.0, 0.638, 0.75, 0.3628, 0.75, 0.0, 0.75, 0.2579, 0.75, 0.2549, 0.5, 0.0, 0.5, 0.7349, 1.0, 1.0, 1.0, 1.0, 0.75, 0.734, 0.75, 0.7365, 0.25, 1.0, 0.25, 1.0, 0.0, 0.7349, 0.0, 0.7356, 0.5, 1.0, 0.5, 1.0, 0.25, 0.7365, 0.25, 0.734, 0.75, 1.0, 0.75, 1.0, 0.5, 0.7356, 0.5, 0.3631, 1.0, 0.3628, 0.75, 0.3333, 0.6909, 0.3333, 1.0, 0.3333, 1.0, 0.3333, 0.6909, 0.2579, 0.75, 0.2572, 1.0, 0.2572, 0.0, 0.2543, 0.25, 0.3333, 0.25, 0.3333, 0.25, 0.3333, 0.25, 0.3333, 0.25, 0.3637, 0.25, 0.3631, 0.0, 0.2543, 0.25, 0.2549, 0.5, 0.3333, 0.4336, 0.3333, 0.25, 0.3333, 0.25, 0.3333, 0.4336, 0.3635, 0.5, 0.3637, 0.25, 0.2549, 0.5, 0.2579, 0.75, 0.3333, 0.6909, 0.3333, 0.4336, 0.3333, 0.4336, 0.3333, 0.6909, 0.3628, 0.75, 0.3635, 0.5, 0.7349, 1.0, 0.734, 0.75, 0.6667, 0.7281, 0.6667, 1.0, 0.6667, 1.0, 0.6667, 0.7281, 0.638, 0.75, 0.6378, 1.0, 0.6378, 0.0, 0.6372, 0.25, 0.6667, 0.25, 0.6667, 0.25, 0.6667, 0.25, 0.6667, 0.25, 0.7365, 0.25, 0.7349, 0.0, 0.6372, 0.25, 0.6374, 0.5, 0.6667, 0.3961, 0.6667, 0.25, 0.6667, 0.25, 0.6667, 0.3961, 0.7356, 0.5, 0.7365, 0.25, 0.6374, 0.5, 0.638, 0.75, 0.6667, 0.7281, 0.6667, 0.3961, 0.6667, 0.3961, 0.6667, 0.7281, 0.734, 0.75, 0.7356, 0.5, 0.0, 0.25, 0.2543, 0.25, 0.2572, 0.0, 0.0, 0.0, 0.5, 0.8338, 0.5, 0.5, 0.8338, 0.8338, 1.0, 1.0, 0.0, 1.0, 0.0, 1.0, 1.0, 1.0, 0.0, 0.0, 1.0, 0.0, 1.0, 0.0, 0.0, 0.0, 1.0, 0.0, 1.0, 1.0, 1.0, 1.0, 1.0, 0.0, 0.0, 1.0, 0.0, 0.0, 0.0, 0.0, 0.0, 1.0, 0.1662, 0.5, 0.5, 0.5, 0.1662, 0.8338, 0.1662, 0.1662, 0.5, 0.1662, 0.5, 0.5, 0.8338, 0.1662, 0.8338, 0.5, 0.5, 0.5, 0.1396, 0.1396, 0.1107, 0.5, 0.1396, 0.8604, 0.0, 1.0, 0.0, 0.0, 0.1396, 0.8604, 0.5, 0.8893, 0.8604, 0.8604, 1.0, 1.0, 0.0, 1.0, 0.5, 0.1662, 0.8338, 0.1662, 0.5, 0.5, 0.5, 0.5, 0.8338, 0.5, 0.8338, 0.8338, 0.1107, 0.5, 0.1396, 0.1396, 0.1662, 0.1662, 0.1662, 0.5, 0.8604, 0.8604, 0.8893, 0.5, 0.8604, 0.1396, 1.0, 0.0, 1.0, 1.0, 0.8604, 0.1396, 0.5, 0.1107, 0.1396, 0.1396, 0.0, 0.0, 1.0, 0.0, 0.1662, 0.5, 0.1662, 0.1662, 0.5, 0.5, 0.1396, 0.8604, 0.1107, 0.5, 0.1107, 0.5, 0.1396, 0.8604, 0.1107, 0.5, 0.1396, 0.1396, 0.1396, 0.1396, 0.1107, 0.5, 0.5, 0.8338, 0.8338, 0.8338, 0.8338, 0.8338, 0.5, 0.8338, 0.1662, 0.8338, 0.5, 0.8338, 0.5, 0.8338, 0.1662, 0.8338, 0.8604, 0.8604, 0.5, 0.8893, 0.5, 0.8893, 0.8604, 0.8604, 0.8338, 0.1662, 0.5, 0.1662, 0.5, 0.1662, 0.8338, 0.1662, 0.8338, 0.5, 0.8338, 0.1662, 0.8338, 0.1662, 0.8338, 0.5, 0.5, 0.8893, 0.1396, 0.8604, 0.1396, 0.8604, 0.5, 0.8893, 0.5, 0.5, 0.5, 0.8338, 0.1662, 0.8338, 0.5, 0.1107, 0.8604, 0.1396, 0.8338, 0.1662, 0.5, 0.1662, 0.8893, 0.5, 0.8604, 0.8604, 0.8338, 0.8338, 0.8338, 0.5, 0.5, 0.8893, 0.1396, 0.8604, 0.1662, 0.8338, 0.5, 0.8338, 0.1396, 0.8604, 0.1107, 0.5, 0.1662, 0.5, 0.1662, 0.8338, 0.1396, 0.1396, 0.5, 0.1107, 0.5, 0.1662, 0.1662, 0.1662, 0.8604, 0.1396, 0.8893, 0.5, 0.8338, 0.5, 0.8338, 0.1662, 0.8604, 0.8604, 0.5, 0.8893, 0.5, 0.8338, 0.8338, 0.8338, 0.8893, 0.5, 0.8604, 0.8604, 0.8604, 0.8604, 0.8893, 0.5, 0.1662, 0.5, 0.1662, 0.8338, 0.1662, 0.8338, 0.1662, 0.5, 0.1662, 0.1662, 0.1662, 0.5, 0.1662, 0.5, 0.1662, 0.1662, 0.1396, 0.1396, 0.5, 0.1107, 0.5, 0.1107, 0.1396, 0.1396, 0.8338, 0.8338, 0.8338, 0.5, 0.8338, 0.5, 0.8338, 0.8338, 0.5, 0.1662, 0.1662, 0.1662, 0.1662, 0.1662, 0.5, 0.1662, 0.5, 0.1107, 0.8604, 0.1396, 0.8604, 0.1396, 0.5, 0.1107, 0.8604, 0.1396, 0.8893, 0.5, 0.8893, 0.5, 0.8604, 0.1396])
me_plane_001.update()

# ---- objects
ob_dish_station = bpy.data.objects.new('dish_station', me_plane_001)

# ---- transforms, parenting, visibility, modifiers, constraints
ob_dish_station.location = (0.0, 0.0, 0.0)
_m = ob_dish_station.modifiers.new('Auto Smooth', 'NODES')
_m.node_group = ng_auto_smooth
_gi = [s.identifier for s in ng_auto_smooth.interface.items_tree if s.item_type == 'SOCKET' and s.in_out == 'INPUT']
_m[_gi[1]] = 3.142  # Angle

# ---- collection membership
col_collection.objects.link(ob_dish_station)

# ---- scene / render settings (as saved in the file)
scene.frame_start = 1; scene.frame_end = 250; scene.frame_set(1)
scene.render.engine = 'BLENDER_EEVEE_NEXT'
scene.render.use_motion_blur = True
scene.cycles.use_denoising = False
scene.cycles.sampling_pattern = 'TABULATED_SOBOL'
scene.cycles.use_light_tree = False
scene.eevee.use_gtao = True
scene.eevee.use_raytracing = True
scene.view_settings.view_transform = 'Filmic'
bpy.context.view_layer.update()

# ---- added for rendering (the .blend has no active camera and no usable light): camera, sun
cam_auto = bpy.data.cameras.new('AutoCamera')
cam_auto.lens = 50.0
cam_auto.sensor_width = 36.0
cam_auto.clip_end = 1000.0
ob_auto_camera = bpy.data.objects.new('AutoCamera', cam_auto)
scene.collection.objects.link(ob_auto_camera)
ob_auto_camera.location = (6.31393, -7.57735, 6.32262)
ob_auto_camera.rotation_euler = (1.09748, -7.21219e-08, 0.694738)
scene.camera = ob_auto_camera
light_auto_sun = bpy.data.lights.new('AutoSun', 'SUN')
light_auto_sun.energy = 3.0
light_auto_sun.angle = 0.0523599
ob_auto_sun = bpy.data.objects.new('AutoSun', light_auto_sun)
scene.collection.objects.link(ob_auto_sun)
ob_auto_sun.rotation_euler = (0.872665, 0.174533, 0.523599)
bpy.context.view_layer.update()
